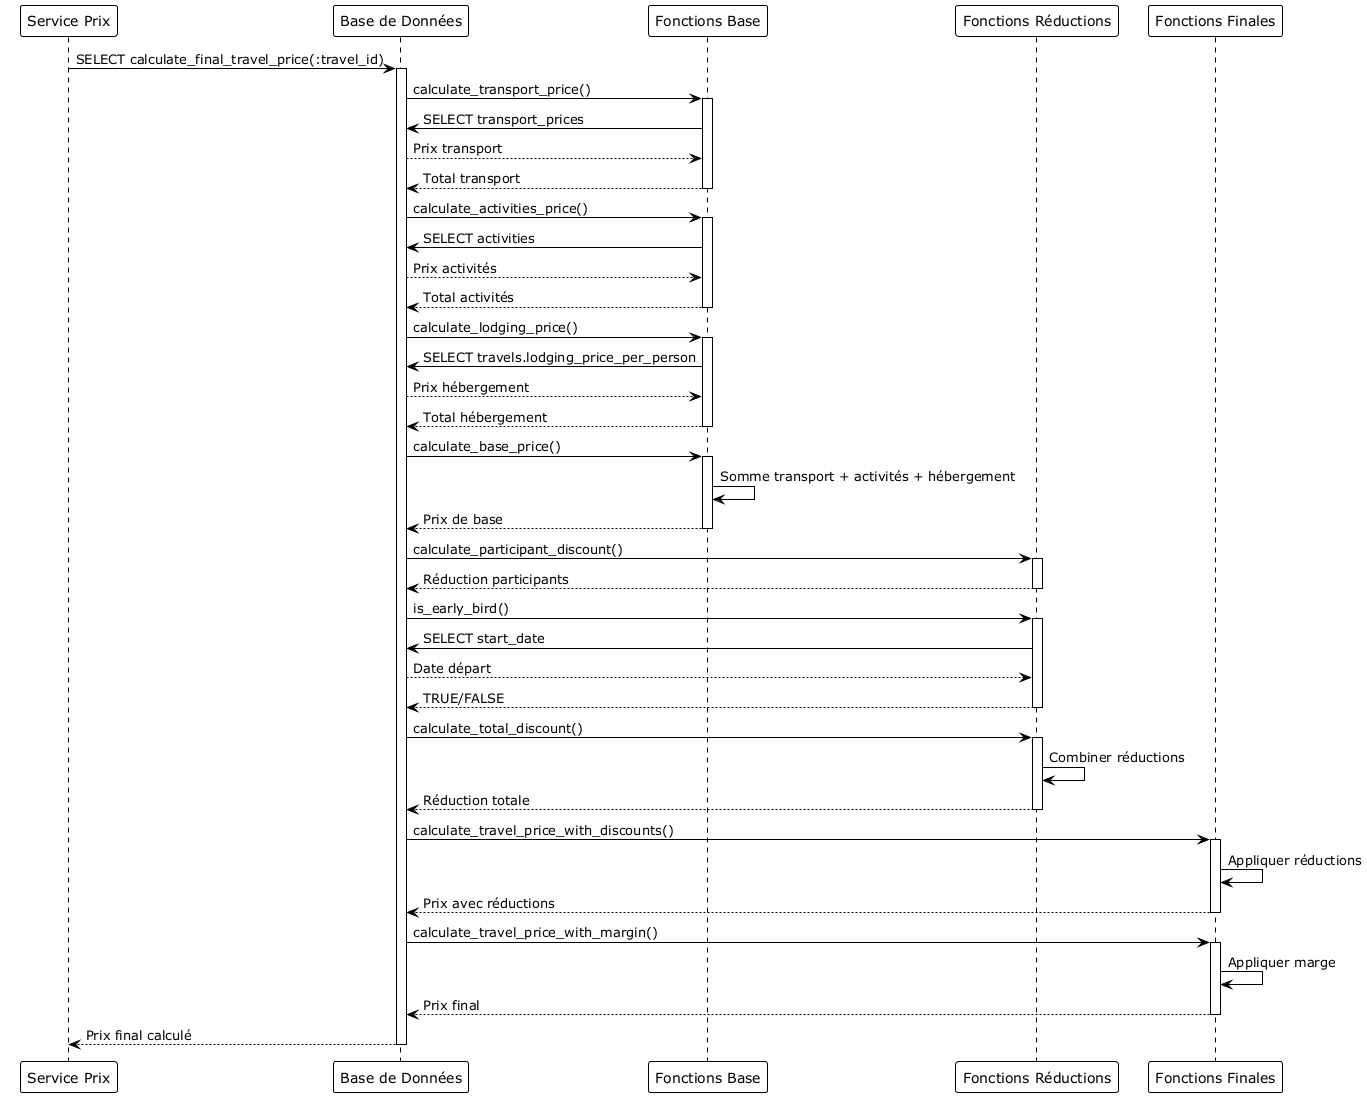

The diagram above was rendered by PlantUML. Its source (embedded in the PNG):
@startuml SequenceDiagram_CalculPrixFonctions
!theme plain

participant "Service Prix" as Service
participant "Base de Données" as DB
participant "Fonctions Base" as BaseFuncs
participant "Fonctions Réductions" as DiscountFuncs
participant "Fonctions Finales" as FinalFuncs

Service -> DB : SELECT calculate_final_travel_price(:travel_id)
activate DB

DB -> BaseFuncs : calculate_transport_price()
activate BaseFuncs
BaseFuncs -> DB : SELECT transport_prices
DB --> BaseFuncs : Prix transport
BaseFuncs --> DB : Total transport
deactivate BaseFuncs

DB -> BaseFuncs : calculate_activities_price()
activate BaseFuncs
BaseFuncs -> DB : SELECT activities
DB --> BaseFuncs : Prix activités
BaseFuncs --> DB : Total activités
deactivate BaseFuncs

DB -> BaseFuncs : calculate_lodging_price()
activate BaseFuncs
BaseFuncs -> DB : SELECT travels.lodging_price_per_person
DB --> BaseFuncs : Prix hébergement
BaseFuncs --> DB : Total hébergement
deactivate BaseFuncs

DB -> BaseFuncs : calculate_base_price()
activate BaseFuncs
BaseFuncs -> BaseFuncs : Somme transport + activités + hébergement
BaseFuncs --> DB : Prix de base
deactivate BaseFuncs

DB -> DiscountFuncs : calculate_participant_discount()
activate DiscountFuncs
DiscountFuncs --> DB : Réduction participants
deactivate DiscountFuncs

DB -> DiscountFuncs : is_early_bird()
activate DiscountFuncs
DiscountFuncs -> DB : SELECT start_date
DB --> DiscountFuncs : Date départ
DiscountFuncs --> DB : TRUE/FALSE
deactivate DiscountFuncs

DB -> DiscountFuncs : calculate_total_discount()
activate DiscountFuncs
DiscountFuncs -> DiscountFuncs : Combiner réductions
DiscountFuncs --> DB : Réduction totale
deactivate DiscountFuncs

DB -> FinalFuncs : calculate_travel_price_with_discounts()
activate FinalFuncs
FinalFuncs -> FinalFuncs : Appliquer réductions
FinalFuncs --> DB : Prix avec réductions
deactivate FinalFuncs

DB -> FinalFuncs : calculate_travel_price_with_margin()
activate FinalFuncs
FinalFuncs -> FinalFuncs : Appliquer marge
FinalFuncs --> DB : Prix final
deactivate FinalFuncs

DB --> Service : Prix final calculé
deactivate DB

@enduml